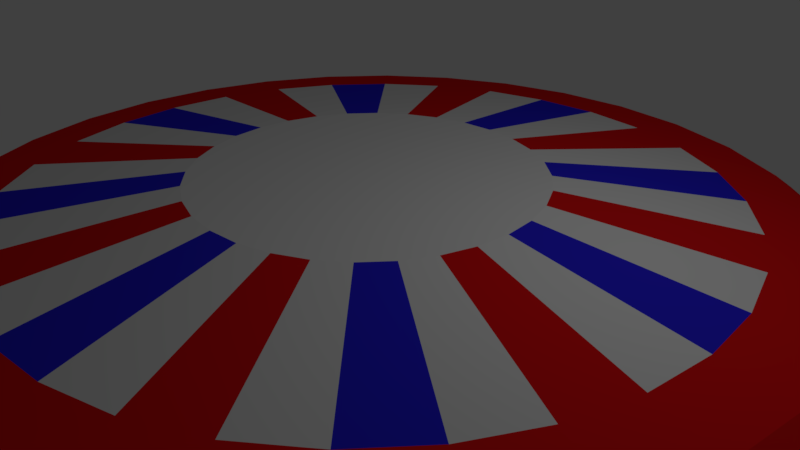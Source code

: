# Source: disk.blend  (saved by Blender 2.78.0; exported with 4.5.12 LTS)
import bpy
from mathutils import Matrix  # noqa: F401  (used for matrix-valued properties, if any)

bpy.ops.wm.read_factory_settings(use_empty=True)
scene = bpy.context.scene
scene.name = 'Scene'

# ---- collections
col_collection_1 = bpy.data.collections.new('Collection 1'); scene.collection.children.link(col_collection_1)

# ---- materials (node trees are filled in below, after node groups)
mat_base_plastic = bpy.data.materials.new('base plastic')
mat_base_plastic.alpha_threshold = 0.0
mat_base_plastic.use_transparent_shadow = False
mat_base_plastic.diffuse_color = (0.8, 0.007784, 0.00942, 1.0)
mat_base_plastic.specular_color = (1.0, 0.01107, 0.01328)
mat_base_plastic.roughness = 0.5
mat_detail = bpy.data.materials.new('detail')
mat_detail.alpha_threshold = 0.0
mat_detail.use_transparent_shadow = False
mat_detail.roughness = 0.5
mat_blue = bpy.data.materials.new('blue')
mat_blue.alpha_threshold = 0.0
mat_blue.use_transparent_shadow = False
mat_blue.diffuse_color = (0.02791, 0.02076, 0.8, 1.0)
mat_blue.specular_color = (0.02843, 0.02122, 0.7991)
mat_blue.roughness = 0.5

# ---- material node trees

# ---- world
world_world = bpy.data.worlds.new('World'); scene.world = world_world
world_world.color = (0.05088, 0.05088, 0.05088)
world_world.use_sun_shadow = False
world_world.sun_shadow_jitter_overblur = 0.0
world_world.cycles.sampling_method = 'MANUAL'

# ---- cameras
cam_camera = bpy.data.cameras.new('Camera')
cam_camera.clip_end = 100.0
cam_camera.lens = 35.0
cam_camera.sensor_width = 32.0
cam_camera.sensor_height = 18.0
cam_camera.ortho_scale = 7.314
cam_camera.dof.focus_distance = 0.0
cam_camera.dof.aperture_fstop = 128.0

# ---- lights
light_lamp = bpy.data.lights.new('Lamp', 'POINT')
light_lamp.transmission_factor = 0.0
light_lamp.cutoff_distance = 30.0
light_lamp.energy = 100.0
light_lamp.shadow_buffer_clip_start = 1.001
light_lamp.shadow_soft_size = 0.1
light_lamp.shadow_maximum_resolution = 0.006
light_lamp.use_absolute_resolution = True

# ---- meshes
me_cylinder = bpy.data.meshes.new('Cylinder')
me_cylinder.from_pydata([(-5.301e-07, 5.533, 0.6942), (-1.734e-07, 2.256, 1.118), (1.079, 5.427, 0.6942), (0.4402, 2.213, 1.118), (2.117, 5.112, 0.6942), (0.8634, 2.084, 1.118), (3.074, 4.6, 0.6942), (1.253, 1.876, 1.118), (3.912, 3.912, 0.6942), (1.595, 1.595, 1.118), (4.6, 3.074, 0.6942), (1.876, 1.253, 1.118), (5.112, 2.117, 0.6942), (2.084, 0.8634, 1.118), (5.427, 1.079, 0.6942), (2.213, 0.4402, 1.118), (5.533, -8.997e-07, 0.6942), (2.256, -2.076e-07, 1.118), (5.427, -1.079, 0.6942), (2.213, -0.4402, 1.118), (5.112, -2.117, 0.6942), (2.084, -0.8634, 1.118), (4.6, -3.074, 0.6942), (1.876, -1.253, 1.118), (3.912, -3.912, 0.6942), (1.595, -1.595, 1.118), (3.074, -4.6, 0.6942), (1.253, -1.876, 1.118), (2.117, -5.112, 0.6942), (0.8634, -2.084, 1.118), (1.079, -5.427, 0.6942), (0.4402, -2.213, 1.118), (-2.333e-06, -5.533, 0.6942), (-9.086e-07, -2.256, 1.118), (-1.079, -5.427, 0.6942), (-0.4402, -2.213, 1.118), (-2.117, -5.112, 0.6942), (-0.8634, -2.084, 1.118), (-3.074, -4.6, 0.6942), (-1.253, -1.876, 1.118), (-3.912, -3.912, 0.6942), (-1.595, -1.595, 1.118), (-4.6, -3.074, 0.6942), (-1.876, -1.253, 1.118), (-5.112, -2.117, 0.6942), (-2.084, -0.8634, 1.118), (-5.427, -1.079, 0.6942), (-2.213, -0.4402, 1.118), (-5.533, 4.025e-06, 0.6942), (-2.256, 1.801e-06, 1.118), (-5.427, 1.079, 0.6942), (-2.213, 0.4402, 1.118), (-5.112, 2.117, 0.6942), (-2.084, 0.8634, 1.118), (-4.6, 3.074, 0.6942), (-1.876, 1.253, 1.118), (-3.912, 3.912, 0.6942), (-1.595, 1.595, 1.118), (-3.074, 4.6, 0.6942), (-1.253, 1.876, 1.118), (-2.117, 5.112, 0.6942), (-0.8634, 2.084, 1.118), (-1.079, 5.427, 0.6942), (-0.4402, 2.213, 1.118), (-5.28e-07, 5.789, 0.5079), (1.129, 5.678, 0.5079), (2.215, 5.348, 0.5079), (3.216, 4.813, 0.5079), (4.093, 4.093, 0.5079), (4.813, 3.216, 0.5079), (5.348, 2.215, 0.5079), (5.678, 1.129, 0.5079), (5.789, -9.614e-07, 0.5079), (5.678, -1.129, 0.5079), (5.348, -2.215, 0.5079), (4.813, -3.216, 0.5079), (4.093, -4.093, 0.5079), (3.216, -4.813, 0.5079), (2.215, -5.348, 0.5079), (1.129, -5.678, 0.5079), (-2.414e-06, -5.789, 0.5079), (-1.129, -5.678, 0.5079), (-2.215, -5.348, 0.5079), (-3.216, -4.813, 0.5079), (-4.093, -4.093, 0.5079), (-4.813, -3.216, 0.5079), (-5.348, -2.215, 0.5079), (-5.678, -1.129, 0.5079), (-5.789, 4.191e-06, 0.5079), (-5.678, 1.129, 0.5079), (-5.348, 2.215, 0.5079), (-4.813, 3.216, 0.5079), (-4.093, 4.093, 0.5079), (-3.216, 4.813, 0.5079), (-2.215, 5.348, 0.5079), (-1.129, 5.678, 0.5079), (-5.343e-07, 5.873, 0.201), (1.146, 5.76, 0.201), (2.248, 5.426, 0.201), (3.263, 4.883, 0.201), (4.153, 4.153, 0.201), (4.883, 3.263, 0.201), (5.426, 2.248, 0.201), (5.76, 1.146, 0.201), (5.873, -9.812e-07, 0.201), (5.76, -1.146, 0.201), (5.426, -2.248, 0.201), (4.883, -3.263, 0.201), (4.153, -4.153, 0.201), (3.263, -4.883, 0.201), (2.248, -5.426, 0.201), (1.146, -5.76, 0.201), (-2.448e-06, -5.873, 0.201), (-1.146, -5.76, 0.201), (-2.248, -5.426, 0.201), (-3.263, -4.883, 0.201), (-4.153, -4.153, 0.201), (-4.883, -3.263, 0.201), (-5.426, -2.248, 0.201), (-5.76, -1.146, 0.201), (-5.873, 4.247e-06, 0.201), (-5.76, 1.146, 0.201), (-5.426, 2.248, 0.201), (-4.883, 3.263, 0.201), (-4.153, 4.153, 0.201), (-3.263, 4.883, 0.201), (-2.248, 5.426, 0.201), (-1.146, 5.76, 0.201), (-5.336e-07, 5.804, -0.05443), (1.132, 5.692, -0.05443), (2.221, 5.362, -0.05443), (3.224, 4.826, -0.05443), (4.104, 4.104, -0.05443), (4.826, 3.224, -0.05443), (5.362, 2.221, -0.05443), (5.692, 1.132, -0.05443), (5.804, -9.645e-07, -0.05443), (5.692, -1.132, -0.05443), (5.362, -2.221, -0.05443), (4.826, -3.224, -0.05443), (4.104, -4.104, -0.05443), (3.224, -4.826, -0.05443), (2.221, -5.362, -0.05443), (1.132, -5.692, -0.05443), (-2.425e-06, -5.804, -0.05443), (-1.132, -5.692, -0.05443), (-2.221, -5.362, -0.05443), (-3.224, -4.826, -0.05443), (-4.104, -4.104, -0.05443), (-4.826, -3.224, -0.05443), (-5.362, -2.221, -0.05443), (-5.692, -1.132, -0.05443), (-5.804, 4.202e-06, -0.05443), (-5.692, 1.132, -0.05443), (-5.362, 2.221, -0.05443), (-4.826, 3.224, -0.05443), (-4.104, 4.104, -0.05443), (-3.224, 4.826, -0.05443), (-2.221, 5.362, -0.05443), (-1.132, 5.692, -0.05443), (-5.248e-07, 5.646, -0.05443), (1.101, 5.537, -0.05443), (2.161, 5.216, -0.05443), (3.137, 4.694, -0.05443), (3.992, 3.992, -0.05443), (4.694, 3.137, -0.05443), (5.216, 2.161, -0.05443), (5.537, 1.101, -0.05443), (5.646, -9.277e-07, -0.05443), (5.537, -1.101, -0.05443), (5.216, -2.161, -0.05443), (4.694, -3.137, -0.05443), (3.992, -3.992, -0.05443), (3.137, -4.694, -0.05443), (2.161, -5.216, -0.05443), (1.101, -5.537, -0.05443), (-2.365e-06, -5.646, -0.05443), (-1.101, -5.537, -0.05443), (-2.161, -5.216, -0.05443), (-3.137, -4.694, -0.05443), (-3.992, -3.992, -0.05443), (-4.694, -3.137, -0.05443), (-5.216, -2.161, -0.05443), (-5.537, -1.101, -0.05443), (-5.646, 4.098e-06, -0.05443), (-5.537, 1.101, -0.05443), (-5.216, 2.161, -0.05443), (-4.694, 3.137, -0.05443), (-3.992, 3.992, -0.05443), (-3.137, 4.694, -0.05443), (-2.161, 5.216, -0.05443), (-1.101, 5.537, -0.05443), (-5.227e-07, 5.596, 0.1366), (1.092, 5.489, 0.1366), (2.142, 5.17, 0.1366), (3.109, 4.653, 0.1366), (3.957, 3.957, 0.1366), (4.653, 3.109, 0.1366), (5.17, 2.142, 0.1366), (5.489, 1.092, 0.1366), (5.596, -9.163e-07, 0.1366), (5.489, -1.092, 0.1366), (5.17, -2.142, 0.1366), (4.653, -3.109, 0.1366), (3.957, -3.957, 0.1366), (3.109, -4.653, 0.1366), (2.142, -5.17, 0.1366), (1.092, -5.489, 0.1366), (-2.346e-06, -5.596, 0.1366), (-1.092, -5.489, 0.1366), (-2.142, -5.17, 0.1366), (-3.109, -4.653, 0.1366), (-3.957, -3.957, 0.1366), (-4.653, -3.109, 0.1366), (-5.17, -2.142, 0.1366), (-5.489, -1.092, 0.1366), (-5.596, 4.065e-06, 0.1366), (-5.489, 1.092, 0.1366), (-5.17, 2.142, 0.1366), (-4.653, 3.109, 0.1366), (-3.957, 3.957, 0.1366), (-3.109, 4.653, 0.1366), (-2.142, 5.17, 0.1366), (-1.092, 5.489, 0.1366), (-5.149e-07, 5.265, 0.4501), (1.027, 5.163, 0.4501), (2.015, 4.864, 0.4501), (2.925, 4.377, 0.4501), (3.723, 3.723, 0.4501), (4.377, 2.925, 0.4501), (4.864, 2.015, 0.4501), (5.163, 1.027, 0.4501), (5.265, -8.32e-07, 0.4501), (5.163, -1.027, 0.4501), (4.864, -2.015, 0.4501), (4.377, -2.925, 0.4501), (3.723, -3.723, 0.4501), (2.925, -4.377, 0.4501), (2.015, -4.864, 0.4501), (1.027, -5.163, 0.4501), (-2.23e-06, -5.265, 0.4501), (-1.027, -5.163, 0.4501), (-2.015, -4.864, 0.4501), (-2.925, -4.377, 0.4501), (-3.723, -3.723, 0.4501), (-4.377, -2.925, 0.4501), (-4.864, -2.015, 0.4501), (-5.163, -1.027, 0.4501), (-5.265, 3.854e-06, 0.4501), (-5.163, 1.027, 0.4501), (-4.864, 2.015, 0.4501), (-4.377, 2.925, 0.4501), (-3.723, 3.723, 0.4501), (-2.925, 4.377, 0.4501), (-2.015, 4.864, 0.4501), (-1.027, 5.163, 0.4501), (-3.65e-07, 1.885, 0.9528), (0.3678, 1.849, 0.9528), (0.7214, 1.742, 0.9528), (1.047, 1.567, 0.9528), (1.333, 1.333, 0.9528), (1.567, 1.047, 0.9528), (1.742, 0.7214, 0.9528), (1.849, 0.3678, 0.9528), (1.885, -9.703e-08, 0.9528), (1.849, -0.3678, 0.9528), (1.742, -0.7214, 0.9528), (1.567, -1.047, 0.9528), (1.333, -1.333, 0.9528), (1.047, -1.567, 0.9528), (0.7214, -1.742, 0.9528), (0.3678, -1.849, 0.9528), (-9.792e-07, -1.885, 0.9528), (-0.3678, -1.849, 0.9528), (-0.7214, -1.742, 0.9528), (-1.047, -1.567, 0.9528), (-1.333, -1.333, 0.9528), (-1.567, -1.047, 0.9528), (-1.742, -0.7214, 0.9528), (-1.849, -0.3678, 0.9528), (-1.885, 1.581e-06, 0.9528), (-1.849, 0.3678, 0.9528), (-1.742, 0.7214, 0.9528), (-1.567, 1.047, 0.9528), (-1.333, 1.333, 0.9528), (-1.047, 1.567, 0.9528), (-0.7214, 1.742, 0.9528), (-0.3678, 1.849, 0.9528), (-4.356e-07, 4.665, 0.8065), (0.91, 4.575, 0.8065), (1.785, 4.31, 0.8065), (2.592, 3.879, 0.8065), (3.298, 3.298, 0.8065), (3.879, 2.592, 0.8065), (4.31, 1.785, 0.8065), (4.575, 0.91, 0.8065), (4.665, -7.163e-07, 0.8065), (4.575, -0.91, 0.8065), (4.31, -1.785, 0.8065), (3.879, -2.592, 0.8065), (3.298, -3.298, 0.8065), (2.592, -3.879, 0.8065), (1.785, -4.31, 0.8065), (0.91, -4.575, 0.8065), (-1.956e-06, -4.665, 0.8065), (-0.91, -4.575, 0.8065), (-1.785, -4.31, 0.8065), (-2.592, -3.879, 0.8065), (-3.298, -3.298, 0.8065), (-3.879, -2.592, 0.8065), (-4.31, -1.785, 0.8065), (-4.575, -0.91, 0.8065), (-4.665, 3.436e-06, 0.8065), (-4.575, 0.91, 0.8065), (-4.31, 1.785, 0.8065), (-3.879, 2.592, 0.8065), (-3.298, 3.298, 0.8065), (-2.592, 3.879, 0.8065), (-1.785, 4.31, 0.8065), (-0.91, 4.575, 0.8065)], [], [(288, 1, 3, 289), (289, 3, 5, 290), (290, 5, 7, 291), (291, 7, 9, 292), (292, 9, 11, 293), (293, 11, 13, 294), (294, 13, 15, 295), (295, 15, 17, 296), (296, 17, 19, 297), (297, 19, 21, 298), (298, 21, 23, 299), (299, 23, 25, 300), (300, 25, 27, 301), (301, 27, 29, 302), (302, 29, 31, 303), (303, 31, 33, 304), (304, 33, 35, 305), (305, 35, 37, 306), (306, 37, 39, 307), (307, 39, 41, 308), (308, 41, 43, 309), (309, 43, 45, 310), (310, 45, 47, 311), (311, 47, 49, 312), (312, 49, 51, 313), (313, 51, 53, 314), (314, 53, 55, 315), (315, 55, 57, 316), (316, 57, 59, 317), (317, 59, 61, 318), (3, 1, 63, 61, 59, 57, 55, 53, 51, 49, 47, 45, 43, 41, 39, 37, 35, 33, 31, 29, 27, 25, 23, 21, 19, 17, 15, 13, 11, 9, 7, 5), (318, 61, 63, 319), (319, 63, 1, 288), (18, 20, 74, 73), (90, 91, 123, 122), (36, 38, 83, 82), (54, 56, 92, 91), (10, 12, 70, 69), (28, 30, 79, 78), (46, 48, 88, 87), (2, 4, 66, 65), (20, 22, 75, 74), (38, 40, 84, 83), (56, 58, 93, 92), (12, 14, 71, 70), (30, 32, 80, 79), (48, 50, 89, 88), (4, 6, 67, 66), (22, 24, 76, 75), (40, 42, 85, 84), (58, 60, 94, 93), (14, 16, 72, 71), (32, 34, 81, 80), (50, 52, 90, 89), (6, 8, 68, 67), (24, 26, 77, 76), (42, 44, 86, 85), (60, 62, 95, 94), (16, 18, 73, 72), (34, 36, 82, 81), (52, 54, 91, 90), (8, 10, 69, 68), (26, 28, 78, 77), (44, 46, 87, 86), (0, 2, 65, 64), (62, 0, 64, 95), (98, 99, 131, 130), (77, 78, 110, 109), (64, 65, 97, 96), (91, 92, 124, 123), (78, 79, 111, 110), (65, 66, 98, 97), (92, 93, 125, 124), (79, 80, 112, 111), (66, 67, 99, 98), (93, 94, 126, 125), (80, 81, 113, 112), (67, 68, 100, 99), (94, 95, 127, 126), (81, 82, 114, 113), (68, 69, 101, 100), (95, 64, 96, 127), (82, 83, 115, 114), (69, 70, 102, 101), (83, 84, 116, 115), (70, 71, 103, 102), (84, 85, 117, 116), (71, 72, 104, 103), (85, 86, 118, 117), (72, 73, 105, 104), (86, 87, 119, 118), (73, 74, 106, 105), (87, 88, 120, 119), (74, 75, 107, 106), (88, 89, 121, 120), (75, 76, 108, 107), (89, 90, 122, 121), (76, 77, 109, 108), (133, 134, 166, 165), (125, 126, 158, 157), (112, 113, 145, 144), (99, 100, 132, 131), (126, 127, 159, 158), (113, 114, 146, 145), (100, 101, 133, 132), (127, 96, 128, 159), (114, 115, 147, 146), (101, 102, 134, 133), (115, 116, 148, 147), (102, 103, 135, 134), (116, 117, 149, 148), (103, 104, 136, 135), (117, 118, 150, 149), (104, 105, 137, 136), (118, 119, 151, 150), (105, 106, 138, 137), (119, 120, 152, 151), (106, 107, 139, 138), (120, 121, 153, 152), (107, 108, 140, 139), (121, 122, 154, 153), (108, 109, 141, 140), (122, 123, 155, 154), (109, 110, 142, 141), (96, 97, 129, 128), (123, 124, 156, 155), (110, 111, 143, 142), (97, 98, 130, 129), (124, 125, 157, 156), (111, 112, 144, 143), (168, 169, 201, 200), (147, 148, 180, 179), (134, 135, 167, 166), (148, 149, 181, 180), (135, 136, 168, 167), (149, 150, 182, 181), (136, 137, 169, 168), (150, 151, 183, 182), (137, 138, 170, 169), (151, 152, 184, 183), (138, 139, 171, 170), (152, 153, 185, 184), (139, 140, 172, 171), (153, 154, 186, 185), (140, 141, 173, 172), (154, 155, 187, 186), (141, 142, 174, 173), (128, 129, 161, 160), (155, 156, 188, 187), (142, 143, 175, 174), (129, 130, 162, 161), (156, 157, 189, 188), (143, 144, 176, 175), (130, 131, 163, 162), (157, 158, 190, 189), (144, 145, 177, 176), (131, 132, 164, 163), (158, 159, 191, 190), (145, 146, 178, 177), (132, 133, 165, 164), (159, 128, 160, 191), (146, 147, 179, 178), (203, 204, 236, 235), (182, 183, 215, 214), (169, 170, 202, 201), (183, 184, 216, 215), (170, 171, 203, 202), (184, 185, 217, 216), (171, 172, 204, 203), (185, 186, 218, 217), (172, 173, 205, 204), (186, 187, 219, 218), (173, 174, 206, 205), (160, 161, 193, 192), (187, 188, 220, 219), (174, 175, 207, 206), (161, 162, 194, 193), (188, 189, 221, 220), (175, 176, 208, 207), (162, 163, 195, 194), (189, 190, 222, 221), (176, 177, 209, 208), (163, 164, 196, 195), (190, 191, 223, 222), (177, 178, 210, 209), (164, 165, 197, 196), (191, 160, 192, 223), (178, 179, 211, 210), (165, 166, 198, 197), (179, 180, 212, 211), (166, 167, 199, 198), (180, 181, 213, 212), (167, 168, 200, 199), (181, 182, 214, 213), (238, 239, 271, 270), (217, 218, 250, 249), (204, 205, 237, 236), (218, 219, 251, 250), (205, 206, 238, 237), (192, 193, 225, 224), (219, 220, 252, 251), (206, 207, 239, 238), (193, 194, 226, 225), (220, 221, 253, 252), (207, 208, 240, 239), (194, 195, 227, 226), (221, 222, 254, 253), (208, 209, 241, 240), (195, 196, 228, 227), (222, 223, 255, 254), (209, 210, 242, 241), (196, 197, 229, 228), (223, 192, 224, 255), (210, 211, 243, 242), (197, 198, 230, 229), (211, 212, 244, 243), (198, 199, 231, 230), (212, 213, 245, 244), (199, 200, 232, 231), (213, 214, 246, 245), (200, 201, 233, 232), (214, 215, 247, 246), (201, 202, 234, 233), (215, 216, 248, 247), (202, 203, 235, 234), (216, 217, 249, 248), (256, 257, 258, 259, 260, 261, 262, 263, 264, 265, 266, 267, 268, 269, 270, 271, 272, 273, 274, 275, 276, 277, 278, 279, 280, 281, 282, 283, 284, 285, 286, 287), (225, 226, 258, 257), (252, 253, 285, 284), (239, 240, 272, 271), (226, 227, 259, 258), (253, 254, 286, 285), (240, 241, 273, 272), (227, 228, 260, 259), (254, 255, 287, 286), (241, 242, 274, 273), (228, 229, 261, 260), (255, 224, 256, 287), (242, 243, 275, 274), (229, 230, 262, 261), (243, 244, 276, 275), (230, 231, 263, 262), (244, 245, 277, 276), (231, 232, 264, 263), (245, 246, 278, 277), (232, 233, 265, 264), (246, 247, 279, 278), (233, 234, 266, 265), (247, 248, 280, 279), (234, 235, 267, 266), (248, 249, 281, 280), (235, 236, 268, 267), (249, 250, 282, 281), (236, 237, 269, 268), (250, 251, 283, 282), (237, 238, 270, 269), (224, 225, 257, 256), (251, 252, 284, 283), (62, 319, 288, 0), (60, 318, 319, 62), (58, 317, 318, 60), (56, 316, 317, 58), (54, 315, 316, 56), (52, 314, 315, 54), (50, 313, 314, 52), (48, 312, 313, 50), (46, 311, 312, 48), (44, 310, 311, 46), (42, 309, 310, 44), (40, 308, 309, 42), (38, 307, 308, 40), (36, 306, 307, 38), (34, 305, 306, 36), (32, 304, 305, 34), (30, 303, 304, 32), (28, 302, 303, 30), (26, 301, 302, 28), (24, 300, 301, 26), (22, 299, 300, 24), (20, 298, 299, 22), (18, 297, 298, 20), (16, 296, 297, 18), (14, 295, 296, 16), (12, 294, 295, 14), (10, 293, 294, 12), (8, 292, 293, 10), (6, 291, 292, 8), (4, 290, 291, 6), (2, 289, 290, 4), (0, 288, 289, 2)])
me_cylinder.polygons.foreach_set('material_index', [1, 0, 1, 2, 1, 0, 1, 2, 1, 0, 1, 2, 1, 0, 1, 2, 1, 0, 1, 2, 1, 0, 1, 2, 1, 0, 1, 2, 1, 0, 1, 1, 2, 0, 0, 0, 0, 0, 0, 0, 0, 0, 0, 0, 0, 0, 0, 0, 0, 0, 0, 0, 0, 0, 0, 0, 0, 0, 0, 0, 0, 0, 0, 0, 0, 0, 0, 0, 0, 0, 0, 0, 0, 0, 0, 0, 0, 0, 0, 0, 0, 0, 0, 0, 0, 0, 0, 0, 0, 0, 0, 0, 0, 0, 0, 0, 0, 0, 0, 0, 0, 0, 0, 0, 0, 0, 0, 0, 0, 0, 0, 0, 0, 0, 0, 0, 0, 0, 0, 0, 0, 0, 0, 0, 0, 0, 0, 0, 0, 0, 0, 0, 0, 0, 0, 0, 0, 0, 0, 0, 0, 0, 0, 0, 0, 0, 0, 0, 0, 0, 0, 0, 0, 0, 0, 0, 0, 0, 0, 0, 0, 0, 0, 0, 0, 0, 0, 0, 0, 0, 0, 0, 0, 0, 0, 0, 0, 0, 0, 0, 0, 0, 0, 0, 0, 0, 0, 0, 0, 0, 0, 0, 0, 0, 0, 0, 0, 0, 0, 0, 0, 0, 0, 0, 0, 0, 0, 0, 0, 0, 0, 0, 0, 0, 0, 0, 0, 0, 0, 0, 0, 0, 0, 0, 0, 0, 0, 0, 0, 0, 0, 0, 0, 0, 0, 0, 0, 0, 0, 0, 0, 0, 0, 0, 0, 0, 0, 0, 0, 0, 0, 0, 0, 0, 0, 0, 0, 0, 0, 0, 0, 0, 0, 0, 0, 0, 0, 0, 0, 0, 0, 0, 0, 0, 0, 0, 0, 0, 0, 0, 0, 0, 0, 0, 0, 0, 0, 0, 0, 0])
me_cylinder.materials.append(mat_base_plastic)
me_cylinder.materials.append(mat_detail)
me_cylinder.materials.append(mat_blue)
me_cylinder.use_remesh_preserve_volume = False
me_cylinder.use_remesh_preserve_attributes = False
me_cylinder.use_mirror_vertex_groups = False
me_cylinder.update()

# ---- objects
ob_cylinder = bpy.data.objects.new('Cylinder', me_cylinder)
ob_lamp = bpy.data.objects.new('Lamp', light_lamp)
ob_camera = bpy.data.objects.new('Camera', cam_camera)

# ---- transforms, parenting, visibility, modifiers, constraints
ob_cylinder.location = (0.0, 0.0, 0.0)
ob_cylinder.lineart.crease_threshold = 0.0
ob_lamp.location = (4.076, 1.005, 5.904)
ob_lamp.rotation_euler = (0.6503, 0.05522, 1.866)
ob_lamp.lock_rotations_4d = False
ob_lamp.empty_display_type = 'ARROWS'
ob_lamp.color = (0.0, 0.0, 0.0, 0.0)
ob_lamp.lineart.crease_threshold = 0.0
ob_camera.location = (7.481, -6.508, 5.344)
ob_camera.rotation_euler = (1.109, 0.0, 0.8149)
ob_camera.lock_rotations_4d = False
ob_camera.empty_display_type = 'ARROWS'
ob_camera.color = (0.0, 0.0, 0.0, 0.0)
ob_camera.display_type = 'WIRE'
ob_camera.lineart.crease_threshold = 0.0

# ---- collection membership
col_collection_1.objects.link(ob_cylinder)
col_collection_1.objects.link(ob_lamp)
col_collection_1.objects.link(ob_camera)

# ---- scene / render settings (as saved in the file)
scene.camera = ob_camera
scene.frame_start = 1; scene.frame_end = 250; scene.frame_set(1)
scene.render.engine = 'BLENDER_EEVEE_NEXT'
scene.render.resolution_percentage = 50
scene.render.dither_intensity = 0.0
scene.cycles.use_denoising = False
scene.cycles.samples = 128
scene.cycles.sampling_pattern = 'TABULATED_SOBOL'
scene.cycles.light_sampling_threshold = 0.0
scene.cycles.use_adaptive_sampling = False
scene.cycles.use_light_tree = False
scene.cycles.blur_glossy = 0.0
scene.cycles.sample_clamp_indirect = 0.0
scene.view_settings.view_transform = 'Standard'
bpy.context.view_layer.update()
